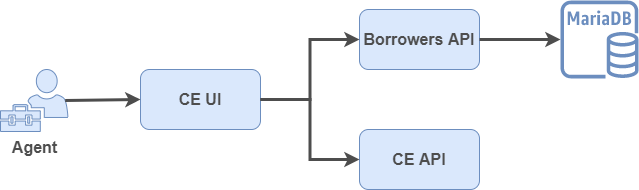

The diagram above was exported from draw.io. Its source (the exported page's mxGraphModel, read from the mxfile embedded in the PNG):
<mxGraphModel dx="1102" dy="865" grid="1" gridSize="10" guides="1" tooltips="1" connect="1" arrows="1" fold="1" page="1" pageScale="1" pageWidth="827" pageHeight="1169" math="0" shadow="0">
  <root>
    <mxCell id="0" />
    <mxCell id="1" parent="0" />
    <mxCell id="HWGQdZ6AqVYWqsiNOCgx-8" value="CE API" style="rounded=1;whiteSpace=wrap;html=1;fontSize=16;labelBackgroundColor=none;fillColor=#dae8fc;strokeColor=#6c8ebf;fontColor=#4D4D4D;fontStyle=1;" parent="1" vertex="1">
      <mxGeometry x="419" y="329" width="120" height="60" as="geometry" />
    </mxCell>
    <mxCell id="HWGQdZ6AqVYWqsiNOCgx-9" value="" style="sketch=0;outlineConnect=0;fillColor=#6C8EBF;strokeColor=#6c8ebf;dashed=0;verticalLabelPosition=bottom;verticalAlign=top;align=center;html=1;fontSize=12;fontStyle=0;aspect=fixed;pointerEvents=1;shape=mxgraph.aws4.rds_mariadb_instance;" parent="1" vertex="1">
      <mxGeometry x="620" y="200" width="78" height="78" as="geometry" />
    </mxCell>
    <mxCell id="HWGQdZ6AqVYWqsiNOCgx-10" value="CE UI" style="rounded=1;whiteSpace=wrap;html=1;fontSize=16;labelBackgroundColor=none;fillColor=#dae8fc;strokeColor=#6c8ebf;fontColor=#4D4D4D;fontStyle=1" parent="1" vertex="1">
      <mxGeometry x="200" y="269" width="120" height="60" as="geometry" />
    </mxCell>
    <mxCell id="HWGQdZ6AqVYWqsiNOCgx-11" value="Borrowers API" style="rounded=1;whiteSpace=wrap;html=1;fontSize=16;labelBackgroundColor=none;fillColor=#dae8fc;strokeColor=#6c8ebf;fontColor=#4D4D4D;fontStyle=1" parent="1" vertex="1">
      <mxGeometry x="419" y="209" width="120" height="60" as="geometry" />
    </mxCell>
    <mxCell id="HWGQdZ6AqVYWqsiNOCgx-14" value="" style="endArrow=classic;html=1;rounded=0;fontSize=16;fontColor=#4D4D4D;exitX=1;exitY=0.5;exitDx=0;exitDy=0;strokeColor=#4D4D4D;strokeWidth=3;" parent="1" source="HWGQdZ6AqVYWqsiNOCgx-11" target="HWGQdZ6AqVYWqsiNOCgx-9" edge="1">
      <mxGeometry width="50" height="50" relative="1" as="geometry">
        <mxPoint x="570" y="259" as="sourcePoint" />
        <mxPoint x="620" y="209" as="targetPoint" />
      </mxGeometry>
    </mxCell>
    <mxCell id="HWGQdZ6AqVYWqsiNOCgx-15" value="" style="endArrow=classic;html=1;rounded=0;fontSize=16;fontColor=#4D4D4D;strokeColor=#4D4D4D;strokeWidth=3;exitX=1;exitY=0.5;exitDx=0;exitDy=0;entryX=0;entryY=0.5;entryDx=0;entryDy=0;edgeStyle=orthogonalEdgeStyle;" parent="1" source="HWGQdZ6AqVYWqsiNOCgx-10" target="HWGQdZ6AqVYWqsiNOCgx-11" edge="1">
      <mxGeometry width="50" height="50" relative="1" as="geometry">
        <mxPoint x="550" y="519" as="sourcePoint" />
        <mxPoint x="600" y="469" as="targetPoint" />
      </mxGeometry>
    </mxCell>
    <mxCell id="HWGQdZ6AqVYWqsiNOCgx-16" value="" style="endArrow=classic;html=1;rounded=0;fontSize=16;fontColor=#4D4D4D;strokeColor=#4D4D4D;strokeWidth=3;exitX=1;exitY=0.5;exitDx=0;exitDy=0;entryX=0;entryY=0.5;entryDx=0;entryDy=0;edgeStyle=orthogonalEdgeStyle;" parent="1" source="HWGQdZ6AqVYWqsiNOCgx-10" target="HWGQdZ6AqVYWqsiNOCgx-8" edge="1">
      <mxGeometry width="50" height="50" relative="1" as="geometry">
        <mxPoint x="550" y="519" as="sourcePoint" />
        <mxPoint x="600" y="469" as="targetPoint" />
      </mxGeometry>
    </mxCell>
    <mxCell id="HWGQdZ6AqVYWqsiNOCgx-17" value="Agent" style="sketch=0;pointerEvents=1;shadow=0;dashed=0;html=1;strokeColor=#6c8ebf;labelPosition=center;verticalLabelPosition=bottom;verticalAlign=top;align=center;fillColor=#dae8fc;shape=mxgraph.mscae.intune.user_management;rounded=1;labelBackgroundColor=none;fontSize=16;fontColor=#4D4D4D;fontStyle=1" parent="1" vertex="1">
      <mxGeometry x="60" y="269" width="67.39" height="62" as="geometry" />
    </mxCell>
    <mxCell id="HWGQdZ6AqVYWqsiNOCgx-18" value="" style="endArrow=classic;html=1;rounded=0;fontSize=16;fontColor=#4D4D4D;strokeColor=#4D4D4D;strokeWidth=3;exitX=0.96;exitY=0.5;exitDx=0;exitDy=0;exitPerimeter=0;entryX=0;entryY=0.5;entryDx=0;entryDy=0;" parent="1" source="HWGQdZ6AqVYWqsiNOCgx-17" target="HWGQdZ6AqVYWqsiNOCgx-10" edge="1">
      <mxGeometry width="50" height="50" relative="1" as="geometry">
        <mxPoint x="550" y="470" as="sourcePoint" />
        <mxPoint x="600" y="420" as="targetPoint" />
      </mxGeometry>
    </mxCell>
  </root>
</mxGraphModel>